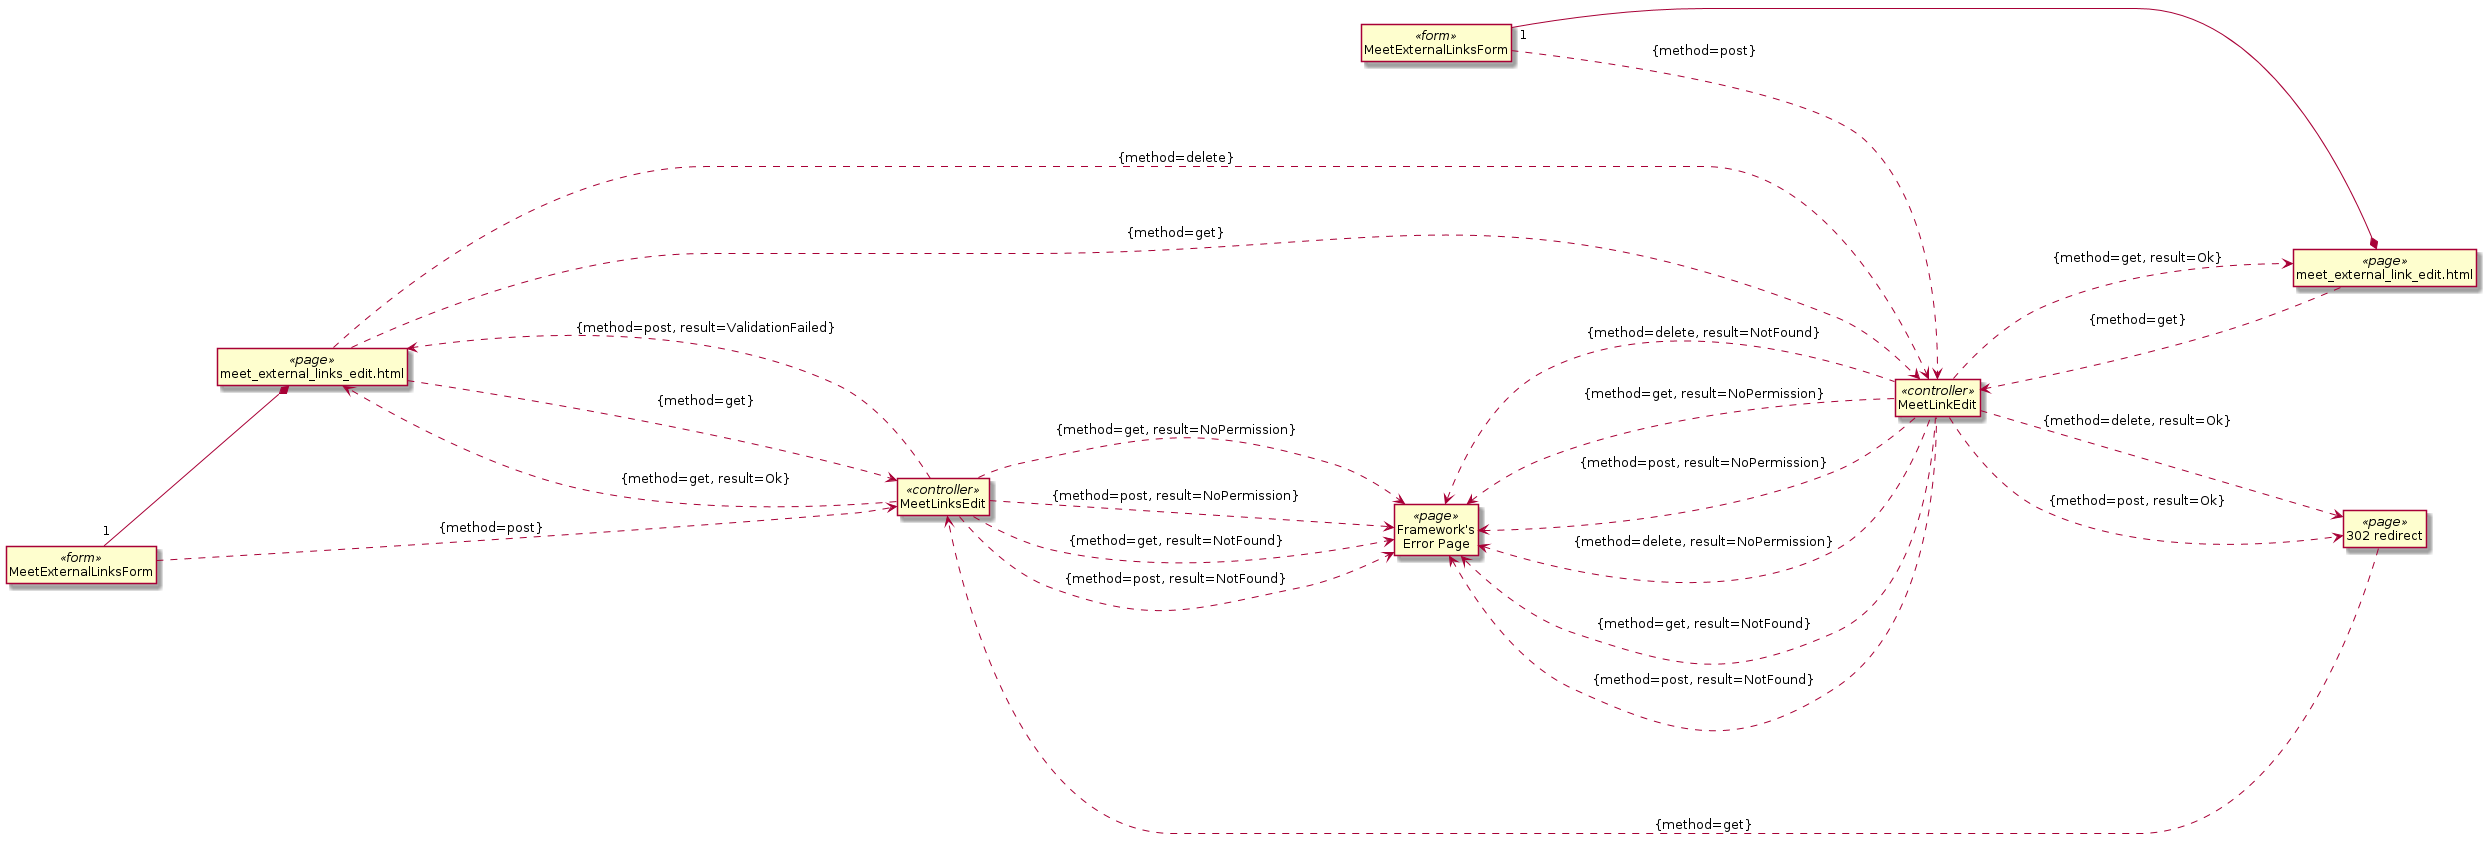

The diagram above was rendered by PlantUML. Its source (embedded in the PNG):
@startuml
hide circle
hide empty methods
hide empty attributes
left to right direction


class "meet_external_links_edit.html" as pgp <<page>>
class "meet_external_link_edit.html" as pgs <<page>>
class "MeetExternalLinksForm" as ml1 <<form>>
class "MeetExternalLinksForm" as ml2 <<form>>
class "MeetLinksEdit" as cgp <<controller>>
class "MeetLinkEdit" as cgs <<controller>>
class "302 redirect" as rdr <<page>>
class "Framework's\nError Page" as err <<page>>

ml1 "1" --* pgp
ml2 "1" --* pgs
pgp -.-> cgp: {method=get}
cgp -.-> pgp: {method=get, result=Ok}
cgp -.-> pgp: {method=post, result=ValidationFailed}
pgs -.-> cgs: {method=get}
cgs -.-> pgs: {method=get, result=Ok}
pgp -.-> cgs: {method=get}
pgp -.-> cgs: {method=delete}
cgs -.-> rdr: {method=delete, result=Ok}
cgs -.-> rdr: {method=post, result=Ok}
rdr -.-> cgp: {method=get}
ml1 -.-> cgp: {method=post}
ml2 -.-> cgs: {method=post}

err <-.- cgs : {method=get, result=NotFound}
err <-.- cgs : {method=post, result=NotFound}
err <-.- cgs : {method=delete, result=NotFound}
err <-.- cgs : {method=get, result=NoPermission}
err <-.- cgs : {method=post, result=NoPermission}
err <-.- cgs : {method=delete, result=NoPermission}
cgp -.-> err : {method=get, result=NotFound}
cgp -.-> err : {method=post, result=NotFound}
cgp -.-> err : {method=get, result=NoPermission}
cgp -.-> err : {method=post, result=NoPermission}

@enduml